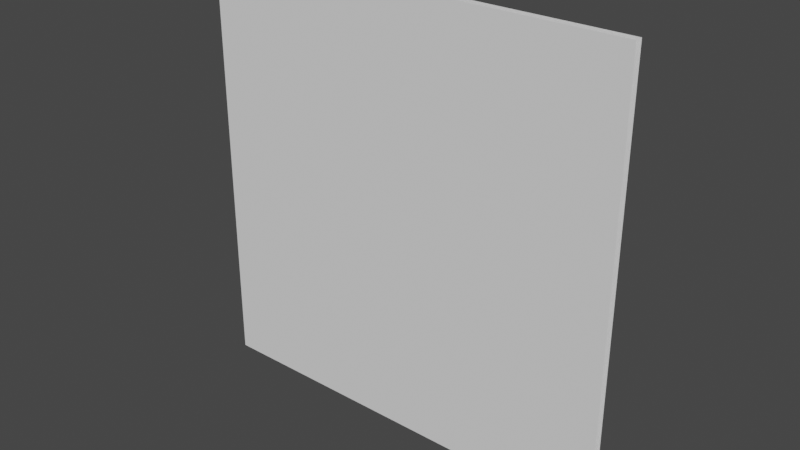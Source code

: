 # Source: plasma.blend  (saved by Blender 3.4.6; exported with 4.5.12 LTS)
import bpy
from mathutils import Matrix  # noqa: F401  (used for matrix-valued properties, if any)

bpy.ops.wm.read_factory_settings(use_empty=True)
scene = bpy.context.scene
scene.name = 'Scene'

# ---- collections
col_collection = bpy.data.collections.new('Collection'); scene.collection.children.link(col_collection)

# ---- world
world_world = bpy.data.worlds.new('World'); scene.world = world_world
world_world.use_nodes = True; world_world.node_tree.nodes.clear()
_N = world_world.node_tree.nodes; _L = world_world.node_tree.links
n0 = _N.new('ShaderNodeOutputWorld'); n0.name = 'World Output'; n0.location = (300, 300)
n1 = _N.new('ShaderNodeBackground'); n1.name = 'Background'; n1.location = (10, 300)
n1.inputs[0].default_value = (0.05088, 0.05088, 0.05088, 1.0)
_L.new(n1.outputs[0], n0.inputs[0])
n0.is_active_output = True
world_world.color = (0.05088, 0.05088, 0.05088)
world_world.use_sun_shadow = False
world_world.sun_shadow_jitter_overblur = 0.0

# ---- meshes
me_mesh_light_cross = bpy.data.meshes.new('mesh-light-cross')
me_mesh_light_cross.from_pydata([(-1.166, -0.04447, -1.166), (1.166, -0.04447, -1.166), (-1.166, -0.04447, 1.166), (1.166, -0.04447, 1.166)], [], [(0, 1, 3, 2)])
_uv = me_mesh_light_cross.uv_layers.new(name='UVMap')
_uv.uv.foreach_set('vector', [0.1273, 0.1273, 0.8727, 0.1273, 0.8727, 0.8727, 0.1273, 0.8727])
me_mesh_light_cross.update()
me_mesh_light_blue = bpy.data.meshes.new('mesh-light-blue')
me_mesh_light_blue.from_pydata([(-1.166, -0.06855, -1.166), (1.166, -0.06855, -1.166), (-1.166, -0.06855, 1.166), (1.166, -0.06855, 1.166)], [], [(0, 1, 3, 2)])
_uv = me_mesh_light_blue.uv_layers.new(name='UVMap')
_uv.uv.foreach_set('vector', [0.2503, 0.2503, 0.7497, 0.2503, 0.7497, 0.7497, 0.2503, 0.7497])
me_mesh_light_blue.update()
me_mesh_death = bpy.data.meshes.new('mesh-death')
me_mesh_death.from_pydata([(-1.166, -0.08642, -1.166), (1.166, -0.08642, -1.166), (-1.166, -0.08642, 1.166), (1.166, -0.08642, 1.166)], [], [(0, 1, 3, 2)])
_uv = me_mesh_death.uv_layers.new(name='UVMap')
_uv.uv.foreach_set('vector', [0.1273, 0.1273, 0.8727, 0.1273, 0.8727, 0.8727, 0.1273, 0.8727])
me_mesh_death.update()
arm_arm = bpy.data.armatures.new('arm')  # bones are not reproduced

# ---- objects
ob_arm = bpy.data.objects.new('arm', arm_arm)
ob_obj_light_cross = bpy.data.objects.new('obj-light-cross', me_mesh_light_cross)
ob_obj_light_blue = bpy.data.objects.new('obj-light-blue', me_mesh_light_blue)
ob_obj_death = bpy.data.objects.new('obj-death', me_mesh_death)

# ---- transforms, parenting, visibility, modifiers, constraints
ob_arm.location = (0.0, 0.0, 0.0)
ob_obj_light_cross.location = (0.0, 0.0, 0.0)
_vg = ob_obj_light_cross.vertex_groups.new(name='bone-light-cross')
_vg.add([0, 1, 2, 3], 1.0, 'REPLACE')
_m = ob_obj_light_cross.modifiers.new('Armature', 'ARMATURE')
_m.object = ob_arm
ob_obj_light_blue.location = (0.0, 0.0, 0.0)
_vg = ob_obj_light_blue.vertex_groups.new(name='bone-light-blue')
_vg.add([0, 1, 2, 3], 1.0, 'REPLACE')
_m = ob_obj_light_blue.modifiers.new('Armature', 'ARMATURE')
_m.object = ob_arm
ob_obj_death.location = (0.0, 0.0, 0.0)
_vg = ob_obj_death.vertex_groups.new(name='bone-death')
_vg.add([0, 1, 2, 3], 1.0, 'REPLACE')
_m = ob_obj_death.modifiers.new('Armature', 'ARMATURE')
_m.object = ob_arm

# ---- collection membership
col_collection.objects.link(ob_arm)
col_collection.objects.link(ob_obj_light_cross)
col_collection.objects.link(ob_obj_light_blue)
col_collection.objects.link(ob_obj_death)

# ---- scene / render settings (as saved in the file)
scene.frame_start = 1; scene.frame_end = 250; scene.frame_set(0)
scene.render.engine = 'BLENDER_EEVEE_NEXT'
scene.cycles.sampling_pattern = 'TABULATED_SOBOL'
scene.cycles.use_light_tree = False
scene.view_settings.view_transform = 'Filmic'
bpy.context.view_layer.update()

# ---- added for rendering (the .blend has no active camera and no usable light): camera, sun
cam_auto = bpy.data.cameras.new('AutoCamera')
cam_auto.lens = 50.0
cam_auto.sensor_width = 36.0
cam_auto.clip_end = 1000.0
ob_auto_camera = bpy.data.objects.new('AutoCamera', cam_auto)
scene.collection.objects.link(ob_auto_camera)
ob_auto_camera.location = (3.05182, -3.72763, 2.44146)
ob_auto_camera.rotation_euler = (1.09748, -7.21219e-08, 0.694738)
scene.camera = ob_auto_camera
light_auto_sun = bpy.data.lights.new('AutoSun', 'SUN')
light_auto_sun.energy = 3.0
light_auto_sun.angle = 0.0523599
ob_auto_sun = bpy.data.objects.new('AutoSun', light_auto_sun)
scene.collection.objects.link(ob_auto_sun)
ob_auto_sun.rotation_euler = (0.872665, 0.174533, 0.523599)
bpy.context.view_layer.update()
